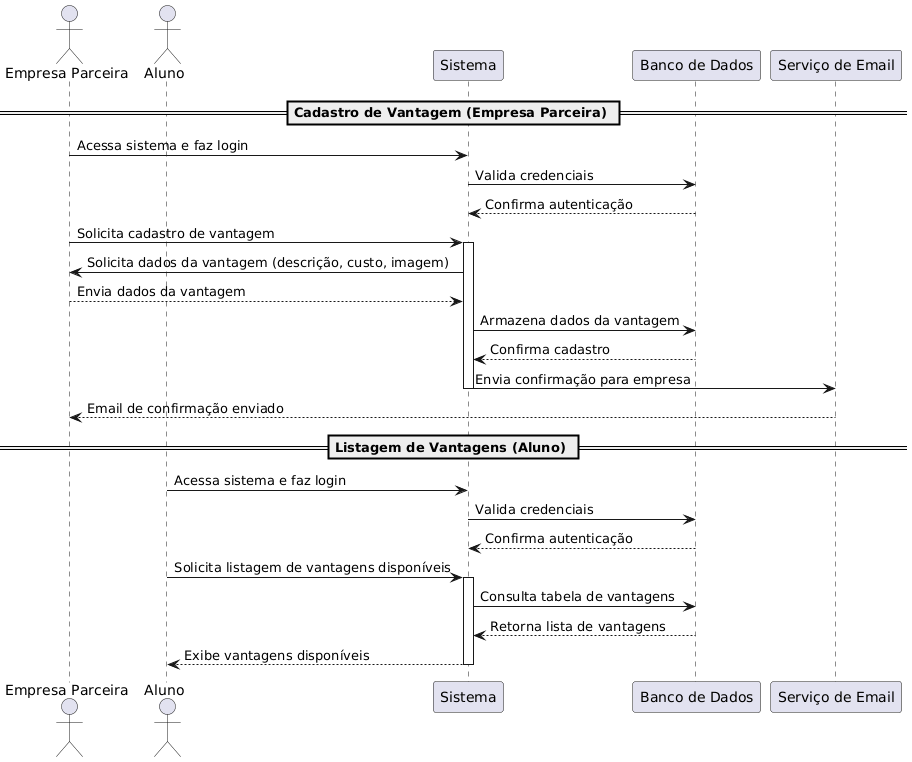

The diagram above was rendered by PlantUML. Its source (embedded in the PNG):
@startuml
actor "Empresa Parceira" as Empresa
actor Aluno

participant "Sistema" as Sistema
participant "Banco de Dados" as BD
participant "Serviço de Email" as Email

== Cadastro de Vantagem (Empresa Parceira) ==
Empresa -> Sistema: Acessa sistema e faz login
Sistema -> BD: Valida credenciais
BD --> Sistema: Confirma autenticação

Empresa -> Sistema: Solicita cadastro de vantagem
activate Sistema
Sistema -> Empresa: Solicita dados da vantagem (descrição, custo, imagem)
Empresa --> Sistema: Envia dados da vantagem
Sistema -> BD: Armazena dados da vantagem
BD --> Sistema: Confirma cadastro
Sistema -> Email: Envia confirmação para empresa
deactivate Sistema
Email --> Empresa: Email de confirmação enviado

== Listagem de Vantagens (Aluno) ==
Aluno -> Sistema: Acessa sistema e faz login
Sistema -> BD: Valida credenciais
BD --> Sistema: Confirma autenticação

Aluno -> Sistema: Solicita listagem de vantagens disponíveis
activate Sistema
Sistema -> BD: Consulta tabela de vantagens
BD --> Sistema: Retorna lista de vantagens
Sistema --> Aluno: Exibe vantagens disponíveis
deactivate Sistema
@enduml